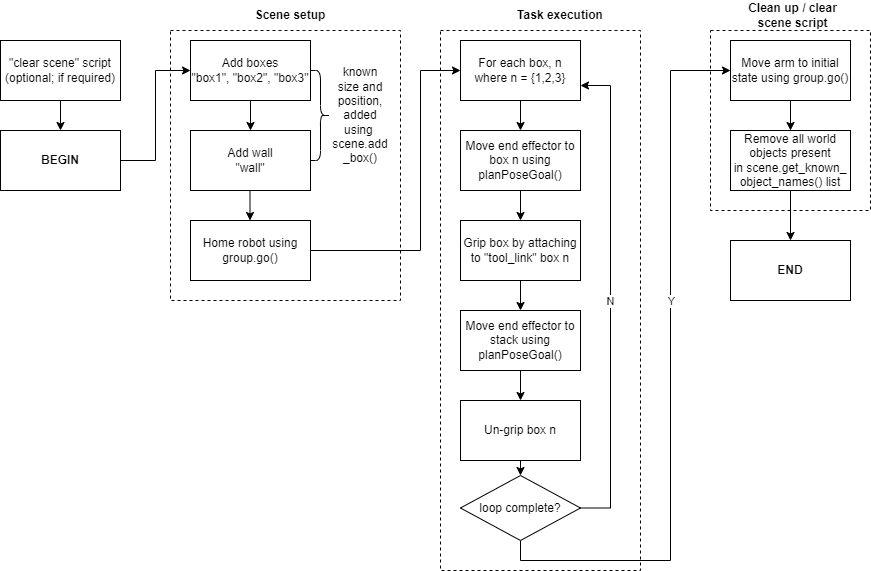

The diagram above was exported from draw.io. Its source (the exported page's mxGraphModel, read from the mxfile embedded in the PNG):
<mxGraphModel dx="1695" dy="450" grid="1" gridSize="10" guides="1" tooltips="1" connect="1" arrows="1" fold="1" page="1" pageScale="1" pageWidth="827" pageHeight="1169" math="0" shadow="0">
  <root>
    <mxCell id="0" />
    <mxCell id="1" parent="0" />
    <mxCell id="7tst60zcf4c6_mcLvcdN-21" value="" style="rounded=0;whiteSpace=wrap;html=1;dashed=1;fillColor=none;" parent="1" vertex="1">
      <mxGeometry x="380" y="60" width="200" height="540" as="geometry" />
    </mxCell>
    <mxCell id="7tst60zcf4c6_mcLvcdN-1" value="" style="rounded=0;whiteSpace=wrap;html=1;dashed=1;fillColor=none;" parent="1" vertex="1">
      <mxGeometry x="110" y="60" width="230" height="270" as="geometry" />
    </mxCell>
    <mxCell id="LlKzPesFjQu_YY4yul_f-6" style="edgeStyle=orthogonalEdgeStyle;rounded=0;orthogonalLoop=1;jettySize=auto;html=1;exitX=0.5;exitY=1;exitDx=0;exitDy=0;entryX=0.5;entryY=0;entryDx=0;entryDy=0;" parent="1" source="7tst60zcf4c6_mcLvcdN-2" target="LlKzPesFjQu_YY4yul_f-5" edge="1">
      <mxGeometry relative="1" as="geometry" />
    </mxCell>
    <mxCell id="7tst60zcf4c6_mcLvcdN-2" value="&quot;clear scene&quot; script (optional; if required)" style="rounded=0;whiteSpace=wrap;html=1;" parent="1" vertex="1">
      <mxGeometry x="-60" y="70" width="120" height="60" as="geometry" />
    </mxCell>
    <mxCell id="7tst60zcf4c6_mcLvcdN-3" value="&lt;b&gt;Scene setup&lt;/b&gt;" style="text;html=1;strokeColor=none;fillColor=none;align=center;verticalAlign=middle;whiteSpace=wrap;rounded=0;" parent="1" vertex="1">
      <mxGeometry x="185" y="30" width="90" height="30" as="geometry" />
    </mxCell>
    <mxCell id="7tst60zcf4c6_mcLvcdN-4" value="Add boxes&lt;br&gt;&quot;box1&quot;, &quot;box2&quot;, &quot;box3&quot;" style="rounded=0;whiteSpace=wrap;html=1;" parent="1" vertex="1">
      <mxGeometry x="130" y="70" width="120" height="60" as="geometry" />
    </mxCell>
    <mxCell id="7tst60zcf4c6_mcLvcdN-5" value="Add wall&lt;br&gt;&quot;wall&quot;" style="rounded=0;whiteSpace=wrap;html=1;" parent="1" vertex="1">
      <mxGeometry x="130" y="160" width="120" height="60" as="geometry" />
    </mxCell>
    <mxCell id="7tst60zcf4c6_mcLvcdN-6" value="" style="shape=curlyBracket;whiteSpace=wrap;html=1;rounded=1;flipH=1;size=0.5;" parent="1" vertex="1">
      <mxGeometry x="250" y="100" width="20" height="90" as="geometry" />
    </mxCell>
    <mxCell id="7tst60zcf4c6_mcLvcdN-7" value="known size and position,&lt;br&gt;added using&amp;nbsp;&lt;br&gt;scene.add&lt;br&gt;_box()" style="text;html=1;strokeColor=none;fillColor=none;align=center;verticalAlign=middle;whiteSpace=wrap;rounded=0;" parent="1" vertex="1">
      <mxGeometry x="270" y="80" width="60" height="130" as="geometry" />
    </mxCell>
    <mxCell id="LlKzPesFjQu_YY4yul_f-3" style="edgeStyle=orthogonalEdgeStyle;rounded=0;orthogonalLoop=1;jettySize=auto;html=1;exitX=1;exitY=0.5;exitDx=0;exitDy=0;entryX=0;entryY=0.5;entryDx=0;entryDy=0;" parent="1" source="7tst60zcf4c6_mcLvcdN-8" target="7tst60zcf4c6_mcLvcdN-14" edge="1">
      <mxGeometry relative="1" as="geometry">
        <Array as="points">
          <mxPoint x="360" y="280" />
          <mxPoint x="360" y="100" />
        </Array>
      </mxGeometry>
    </mxCell>
    <mxCell id="7tst60zcf4c6_mcLvcdN-8" value="Home robot using group.go()" style="rounded=0;whiteSpace=wrap;html=1;" parent="1" vertex="1">
      <mxGeometry x="130" y="250" width="120" height="60" as="geometry" />
    </mxCell>
    <mxCell id="7tst60zcf4c6_mcLvcdN-9" value="" style="endArrow=classic;html=1;rounded=0;exitX=0.5;exitY=1;exitDx=0;exitDy=0;" parent="1" source="7tst60zcf4c6_mcLvcdN-4" target="7tst60zcf4c6_mcLvcdN-5" edge="1">
      <mxGeometry width="50" height="50" relative="1" as="geometry">
        <mxPoint x="390" y="380" as="sourcePoint" />
        <mxPoint x="440" y="330" as="targetPoint" />
      </mxGeometry>
    </mxCell>
    <mxCell id="7tst60zcf4c6_mcLvcdN-10" value="" style="endArrow=classic;html=1;rounded=0;exitX=0.5;exitY=1;exitDx=0;exitDy=0;" parent="1" edge="1">
      <mxGeometry width="50" height="50" relative="1" as="geometry">
        <mxPoint x="189.5" y="220" as="sourcePoint" />
        <mxPoint x="189.5" y="250" as="targetPoint" />
      </mxGeometry>
    </mxCell>
    <mxCell id="7tst60zcf4c6_mcLvcdN-13" value="&lt;b&gt;Task execution&lt;/b&gt;" style="text;html=1;strokeColor=none;fillColor=none;align=center;verticalAlign=middle;whiteSpace=wrap;rounded=0;" parent="1" vertex="1">
      <mxGeometry x="455" y="30" width="90" height="30" as="geometry" />
    </mxCell>
    <mxCell id="LlKzPesFjQu_YY4yul_f-9" style="edgeStyle=orthogonalEdgeStyle;rounded=0;orthogonalLoop=1;jettySize=auto;html=1;exitX=0.5;exitY=1;exitDx=0;exitDy=0;entryX=0.5;entryY=0;entryDx=0;entryDy=0;" parent="1" source="7tst60zcf4c6_mcLvcdN-14" target="LlKzPesFjQu_YY4yul_f-8" edge="1">
      <mxGeometry relative="1" as="geometry" />
    </mxCell>
    <mxCell id="7tst60zcf4c6_mcLvcdN-14" value="For each box, n&lt;br&gt;where n = {1,2,3}" style="rounded=0;whiteSpace=wrap;html=1;" parent="1" vertex="1">
      <mxGeometry x="400" y="70" width="120" height="60" as="geometry" />
    </mxCell>
    <mxCell id="LlKzPesFjQu_YY4yul_f-1" value="" style="rounded=0;whiteSpace=wrap;html=1;dashed=1;fillColor=none;" parent="1" vertex="1">
      <mxGeometry x="650" y="60" width="160" height="180" as="geometry" />
    </mxCell>
    <mxCell id="LlKzPesFjQu_YY4yul_f-2" value="&lt;b&gt;Clean up / clear scene script&lt;/b&gt;" style="text;html=1;strokeColor=none;fillColor=none;align=center;verticalAlign=middle;whiteSpace=wrap;rounded=0;" parent="1" vertex="1">
      <mxGeometry x="685" y="30" width="95" height="30" as="geometry" />
    </mxCell>
    <mxCell id="LlKzPesFjQu_YY4yul_f-7" style="edgeStyle=orthogonalEdgeStyle;rounded=0;orthogonalLoop=1;jettySize=auto;html=1;exitX=1;exitY=0.5;exitDx=0;exitDy=0;entryX=0;entryY=0.5;entryDx=0;entryDy=0;" parent="1" source="LlKzPesFjQu_YY4yul_f-5" target="7tst60zcf4c6_mcLvcdN-4" edge="1">
      <mxGeometry relative="1" as="geometry" />
    </mxCell>
    <mxCell id="LlKzPesFjQu_YY4yul_f-5" value="&lt;b&gt;BEGIN&lt;/b&gt;" style="rounded=0;whiteSpace=wrap;html=1;" parent="1" vertex="1">
      <mxGeometry x="-60" y="160" width="120" height="60" as="geometry" />
    </mxCell>
    <mxCell id="LlKzPesFjQu_YY4yul_f-11" style="edgeStyle=orthogonalEdgeStyle;rounded=0;orthogonalLoop=1;jettySize=auto;html=1;exitX=0.5;exitY=1;exitDx=0;exitDy=0;entryX=0.5;entryY=0;entryDx=0;entryDy=0;" parent="1" source="LlKzPesFjQu_YY4yul_f-8" target="LlKzPesFjQu_YY4yul_f-10" edge="1">
      <mxGeometry relative="1" as="geometry" />
    </mxCell>
    <mxCell id="LlKzPesFjQu_YY4yul_f-8" value="Move end effector to box n using planPoseGoal()" style="rounded=0;whiteSpace=wrap;html=1;" parent="1" vertex="1">
      <mxGeometry x="400" y="160" width="120" height="60" as="geometry" />
    </mxCell>
    <mxCell id="LlKzPesFjQu_YY4yul_f-13" style="edgeStyle=orthogonalEdgeStyle;rounded=0;orthogonalLoop=1;jettySize=auto;html=1;exitX=0.5;exitY=1;exitDx=0;exitDy=0;entryX=0.5;entryY=0;entryDx=0;entryDy=0;" parent="1" source="LlKzPesFjQu_YY4yul_f-10" target="LlKzPesFjQu_YY4yul_f-12" edge="1">
      <mxGeometry relative="1" as="geometry" />
    </mxCell>
    <mxCell id="LlKzPesFjQu_YY4yul_f-10" value="Grip box by attaching to &quot;tool_link&quot; box n" style="rounded=0;whiteSpace=wrap;html=1;" parent="1" vertex="1">
      <mxGeometry x="400" y="250" width="120" height="60" as="geometry" />
    </mxCell>
    <mxCell id="LlKzPesFjQu_YY4yul_f-16" style="edgeStyle=orthogonalEdgeStyle;rounded=0;orthogonalLoop=1;jettySize=auto;html=1;exitX=0.5;exitY=1;exitDx=0;exitDy=0;" parent="1" source="LlKzPesFjQu_YY4yul_f-12" target="LlKzPesFjQu_YY4yul_f-15" edge="1">
      <mxGeometry relative="1" as="geometry" />
    </mxCell>
    <mxCell id="LlKzPesFjQu_YY4yul_f-12" value="Move end effector to stack using planPoseGoal()" style="rounded=0;whiteSpace=wrap;html=1;" parent="1" vertex="1">
      <mxGeometry x="400" y="340" width="120" height="60" as="geometry" />
    </mxCell>
    <mxCell id="LlKzPesFjQu_YY4yul_f-17" style="edgeStyle=orthogonalEdgeStyle;rounded=0;orthogonalLoop=1;jettySize=auto;html=1;exitX=1;exitY=0.5;exitDx=0;exitDy=0;entryX=1;entryY=0.75;entryDx=0;entryDy=0;" parent="1" source="LlKzPesFjQu_YY4yul_f-23" target="7tst60zcf4c6_mcLvcdN-14" edge="1">
      <mxGeometry relative="1" as="geometry">
        <mxPoint x="540" y="100" as="targetPoint" />
        <Array as="points">
          <mxPoint x="550" y="538" />
          <mxPoint x="550" y="115" />
        </Array>
      </mxGeometry>
    </mxCell>
    <mxCell id="LlKzPesFjQu_YY4yul_f-19" value="N" style="edgeLabel;html=1;align=center;verticalAlign=middle;resizable=0;points=[];" parent="LlKzPesFjQu_YY4yul_f-17" connectable="0" vertex="1">
      <mxGeometry x="-0.2091" y="1" relative="1" as="geometry">
        <mxPoint y="-46" as="offset" />
      </mxGeometry>
    </mxCell>
    <mxCell id="LlKzPesFjQu_YY4yul_f-25" style="edgeStyle=orthogonalEdgeStyle;rounded=0;orthogonalLoop=1;jettySize=auto;html=1;exitX=0.5;exitY=1;exitDx=0;exitDy=0;entryX=0.5;entryY=0;entryDx=0;entryDy=0;" parent="1" source="LlKzPesFjQu_YY4yul_f-15" target="LlKzPesFjQu_YY4yul_f-23" edge="1">
      <mxGeometry relative="1" as="geometry" />
    </mxCell>
    <mxCell id="LlKzPesFjQu_YY4yul_f-15" value="Un-grip box n" style="rounded=0;whiteSpace=wrap;html=1;" parent="1" vertex="1">
      <mxGeometry x="400" y="430" width="120" height="60" as="geometry" />
    </mxCell>
    <mxCell id="LlKzPesFjQu_YY4yul_f-29" style="edgeStyle=orthogonalEdgeStyle;rounded=0;orthogonalLoop=1;jettySize=auto;html=1;exitX=0.5;exitY=1;exitDx=0;exitDy=0;entryX=0.5;entryY=0;entryDx=0;entryDy=0;" parent="1" source="LlKzPesFjQu_YY4yul_f-20" target="LlKzPesFjQu_YY4yul_f-28" edge="1">
      <mxGeometry relative="1" as="geometry" />
    </mxCell>
    <mxCell id="LlKzPesFjQu_YY4yul_f-20" value="Move arm to initial state using&amp;nbsp;group.go()" style="rounded=0;whiteSpace=wrap;html=1;" parent="1" vertex="1">
      <mxGeometry x="670" y="70" width="120" height="60" as="geometry" />
    </mxCell>
    <mxCell id="LlKzPesFjQu_YY4yul_f-26" style="edgeStyle=orthogonalEdgeStyle;rounded=0;orthogonalLoop=1;jettySize=auto;html=1;exitX=0.5;exitY=1;exitDx=0;exitDy=0;entryX=0;entryY=0.5;entryDx=0;entryDy=0;" parent="1" source="LlKzPesFjQu_YY4yul_f-23" target="LlKzPesFjQu_YY4yul_f-20" edge="1">
      <mxGeometry relative="1" as="geometry">
        <Array as="points">
          <mxPoint x="460" y="590" />
          <mxPoint x="610" y="590" />
          <mxPoint x="610" y="100" />
        </Array>
      </mxGeometry>
    </mxCell>
    <mxCell id="LlKzPesFjQu_YY4yul_f-27" value="Y" style="edgeLabel;html=1;align=center;verticalAlign=middle;resizable=0;points=[];" parent="LlKzPesFjQu_YY4yul_f-26" connectable="0" vertex="1">
      <mxGeometry x="0.1028" relative="1" as="geometry">
        <mxPoint y="-33" as="offset" />
      </mxGeometry>
    </mxCell>
    <mxCell id="LlKzPesFjQu_YY4yul_f-23" value="loop complete?" style="rhombus;whiteSpace=wrap;html=1;" parent="1" vertex="1">
      <mxGeometry x="400" y="505" width="120" height="65" as="geometry" />
    </mxCell>
    <mxCell id="LlKzPesFjQu_YY4yul_f-31" style="edgeStyle=orthogonalEdgeStyle;rounded=0;orthogonalLoop=1;jettySize=auto;html=1;exitX=0.5;exitY=1;exitDx=0;exitDy=0;entryX=0.5;entryY=0;entryDx=0;entryDy=0;" parent="1" source="LlKzPesFjQu_YY4yul_f-28" target="LlKzPesFjQu_YY4yul_f-30" edge="1">
      <mxGeometry relative="1" as="geometry" />
    </mxCell>
    <mxCell id="LlKzPesFjQu_YY4yul_f-28" value="Remove all world objects present in&amp;nbsp;scene.get_known_&lt;br&gt;object_names() list" style="rounded=0;whiteSpace=wrap;html=1;" parent="1" vertex="1">
      <mxGeometry x="670" y="160" width="120" height="60" as="geometry" />
    </mxCell>
    <mxCell id="LlKzPesFjQu_YY4yul_f-30" value="&lt;b&gt;END&lt;/b&gt;" style="rounded=0;whiteSpace=wrap;html=1;" parent="1" vertex="1">
      <mxGeometry x="670" y="270" width="120" height="60" as="geometry" />
    </mxCell>
  </root>
</mxGraphModel>